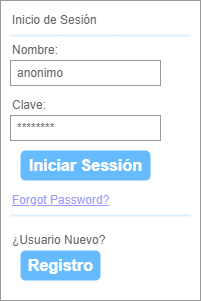

The diagram above was exported from draw.io. Its source (the exported page's mxGraphModel, read from the mxfile embedded in the PNG):
<mxGraphModel dx="1422" dy="734" grid="1" gridSize="10" guides="1" tooltips="1" connect="1" arrows="1" fold="1" page="1" pageScale="1" pageWidth="1100" pageHeight="850" background="none" math="0" shadow="0">
  <root>
    <mxCell id="0" />
    <mxCell id="1" parent="0" />
    <mxCell id="F2M28eyxjzrCbSa_OrXj-13" value="" style="strokeWidth=1;shadow=0;dashed=0;align=center;html=1;shape=mxgraph.mockup.forms.rrect;rSize=0;strokeColor=#999999;fillColor=#ffffff;" vertex="1" parent="1">
      <mxGeometry x="40" y="40" width="200" height="300" as="geometry" />
    </mxCell>
    <mxCell id="F2M28eyxjzrCbSa_OrXj-14" value="Inicio de Sesión" style="strokeWidth=1;shadow=0;dashed=0;align=center;html=1;shape=mxgraph.mockup.forms.anchor;fontSize=12;fontColor=#666666;align=left;resizeWidth=1;spacingLeft=0;" vertex="1" parent="F2M28eyxjzrCbSa_OrXj-13">
      <mxGeometry width="100" height="20" relative="1" as="geometry">
        <mxPoint x="10" y="10" as="offset" />
      </mxGeometry>
    </mxCell>
    <mxCell id="F2M28eyxjzrCbSa_OrXj-15" value="" style="shape=line;strokeColor=#ddeeff;strokeWidth=2;html=1;resizeWidth=1;" vertex="1" parent="F2M28eyxjzrCbSa_OrXj-13">
      <mxGeometry width="180" height="10" relative="1" as="geometry">
        <mxPoint x="10" y="30" as="offset" />
      </mxGeometry>
    </mxCell>
    <mxCell id="F2M28eyxjzrCbSa_OrXj-16" value="Nombre:" style="strokeWidth=1;shadow=0;dashed=0;align=center;html=1;shape=mxgraph.mockup.forms.anchor;fontSize=12;fontColor=#666666;align=left;resizeWidth=1;spacingLeft=0;" vertex="1" parent="F2M28eyxjzrCbSa_OrXj-13">
      <mxGeometry width="100" height="20" relative="1" as="geometry">
        <mxPoint x="10" y="40" as="offset" />
      </mxGeometry>
    </mxCell>
    <mxCell id="F2M28eyxjzrCbSa_OrXj-17" value="anonimo" style="strokeWidth=1;shadow=0;dashed=0;align=center;html=1;shape=mxgraph.mockup.forms.rrect;rSize=0;strokeColor=#999999;fontColor=#666666;align=left;spacingLeft=5;resizeWidth=1;" vertex="1" parent="F2M28eyxjzrCbSa_OrXj-13">
      <mxGeometry width="150" height="25" relative="1" as="geometry">
        <mxPoint x="10" y="60" as="offset" />
      </mxGeometry>
    </mxCell>
    <mxCell id="F2M28eyxjzrCbSa_OrXj-18" value="Clave:" style="strokeWidth=1;shadow=0;dashed=0;align=center;html=1;shape=mxgraph.mockup.forms.anchor;fontSize=12;fontColor=#666666;align=left;resizeWidth=1;spacingLeft=0;" vertex="1" parent="F2M28eyxjzrCbSa_OrXj-13">
      <mxGeometry width="100" height="20" relative="1" as="geometry">
        <mxPoint x="10" y="95" as="offset" />
      </mxGeometry>
    </mxCell>
    <mxCell id="F2M28eyxjzrCbSa_OrXj-19" value="********" style="strokeWidth=1;shadow=0;dashed=0;align=center;html=1;shape=mxgraph.mockup.forms.rrect;rSize=0;strokeColor=#999999;fontColor=#666666;align=left;spacingLeft=5;resizeWidth=1;" vertex="1" parent="F2M28eyxjzrCbSa_OrXj-13">
      <mxGeometry width="150" height="25" relative="1" as="geometry">
        <mxPoint x="10" y="115" as="offset" />
      </mxGeometry>
    </mxCell>
    <mxCell id="F2M28eyxjzrCbSa_OrXj-20" value="Iniciar Sessión" style="strokeWidth=1;shadow=0;dashed=0;align=center;html=1;shape=mxgraph.mockup.forms.rrect;rSize=5;strokeColor=none;fontColor=#ffffff;fillColor=#66bbff;fontSize=16;fontStyle=1;" vertex="1" parent="F2M28eyxjzrCbSa_OrXj-13">
      <mxGeometry y="1" width="130" height="30" relative="1" as="geometry">
        <mxPoint x="20" y="-150" as="offset" />
      </mxGeometry>
    </mxCell>
    <mxCell id="F2M28eyxjzrCbSa_OrXj-21" value="Forgot Password?" style="strokeWidth=1;shadow=0;dashed=0;align=center;html=1;shape=mxgraph.mockup.forms.anchor;fontSize=12;fontColor=#9999ff;align=left;spacingLeft=0;fontStyle=4;resizeWidth=1;" vertex="1" parent="F2M28eyxjzrCbSa_OrXj-13">
      <mxGeometry y="1" width="150" height="20" relative="1" as="geometry">
        <mxPoint x="10" y="-110" as="offset" />
      </mxGeometry>
    </mxCell>
    <mxCell id="F2M28eyxjzrCbSa_OrXj-22" value="" style="shape=line;strokeColor=#ddeeff;strokeWidth=2;html=1;resizeWidth=1;" vertex="1" parent="F2M28eyxjzrCbSa_OrXj-13">
      <mxGeometry y="1" width="180" height="10" relative="1" as="geometry">
        <mxPoint x="10" y="-90" as="offset" />
      </mxGeometry>
    </mxCell>
    <mxCell id="F2M28eyxjzrCbSa_OrXj-23" value="¿Usuario Nuevo?" style="strokeWidth=1;shadow=0;dashed=0;align=center;html=1;shape=mxgraph.mockup.forms.anchor;fontSize=12;fontColor=#666666;align=left;spacingLeft=0;resizeWidth=1;" vertex="1" parent="F2M28eyxjzrCbSa_OrXj-13">
      <mxGeometry y="1" width="150" height="20" relative="1" as="geometry">
        <mxPoint x="10" y="-70" as="offset" />
      </mxGeometry>
    </mxCell>
    <mxCell id="F2M28eyxjzrCbSa_OrXj-24" value="Registro" style="strokeWidth=1;shadow=0;dashed=0;align=center;html=1;shape=mxgraph.mockup.forms.rrect;rSize=5;strokeColor=none;fontColor=#ffffff;fillColor=#66bbff;fontSize=16;fontStyle=1;" vertex="1" parent="F2M28eyxjzrCbSa_OrXj-13">
      <mxGeometry y="1" width="80" height="30" relative="1" as="geometry">
        <mxPoint x="20" y="-50" as="offset" />
      </mxGeometry>
    </mxCell>
  </root>
</mxGraphModel>